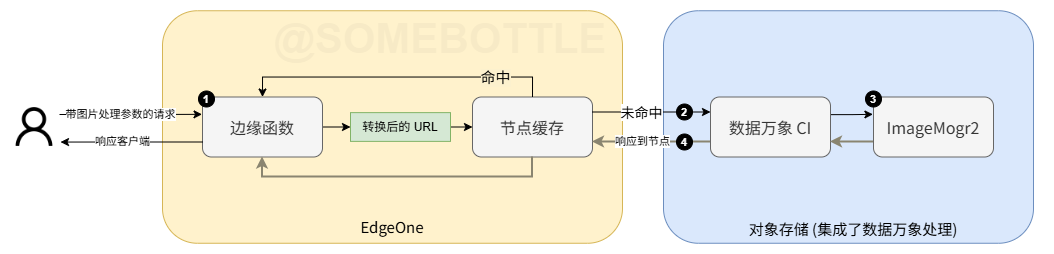

The diagram above was exported from draw.io. Its source (the exported page's mxGraphModel, read from the mxfile embedded in the PNG):
<mxGraphModel dx="653" dy="370" grid="1" gridSize="10" guides="1" tooltips="1" connect="1" arrows="1" fold="1" page="1" pageScale="1" pageWidth="827" pageHeight="1169" math="0" shadow="0">
  <root>
    <mxCell id="0" />
    <mxCell id="1" parent="0" style="locked=0;" />
    <mxCell id="L19rv8yhbjSJ4YGMjtTV-27" connectable="0" parent="1" style="group" value="" vertex="1">
      <mxGeometry height="232.5" width="380" x="661" y="168.75" as="geometry" />
    </mxCell>
    <mxCell id="L19rv8yhbjSJ4YGMjtTV-16" parent="L19rv8yhbjSJ4YGMjtTV-27" style="rounded=1;whiteSpace=wrap;html=1;fillColor=#dae8fc;strokeColor=#6c8ebf;" value="" vertex="1">
      <mxGeometry height="232.5" width="370" as="geometry" />
    </mxCell>
    <mxCell id="L19rv8yhbjSJ4YGMjtTV-23" parent="L19rv8yhbjSJ4YGMjtTV-27" style="text;html=1;whiteSpace=wrap;strokeColor=none;fillColor=none;align=center;verticalAlign=middle;rounded=0;fontFamily=思源宋体;fontSize=15;" value="对象存储 (集成了数据万象处理)" vertex="1">
      <mxGeometry height="30" width="230" x="75" y="202.5" as="geometry" />
    </mxCell>
    <mxCell id="L19rv8yhbjSJ4YGMjtTV-7" connectable="0" parent="1" style="group" value="" vertex="1">
      <mxGeometry height="232.5" width="460" x="160" y="168.75" as="geometry" />
    </mxCell>
    <mxCell id="L19rv8yhbjSJ4YGMjtTV-2" parent="L19rv8yhbjSJ4YGMjtTV-7" style="rounded=1;whiteSpace=wrap;html=1;fillColor=#fff2cc;strokeColor=#d6b656;" value="" vertex="1">
      <mxGeometry height="232.5" width="460" as="geometry" />
    </mxCell>
    <mxCell id="L19rv8yhbjSJ4YGMjtTV-3" parent="L19rv8yhbjSJ4YGMjtTV-7" style="text;html=1;whiteSpace=wrap;strokeColor=none;fillColor=none;align=center;verticalAlign=middle;rounded=0;fontFamily=思源宋体;fontSize=15;" value="EdgeOne" vertex="1">
      <mxGeometry height="30" width="60" x="200" y="200.5" as="geometry" />
    </mxCell>
    <mxCell id="L19rv8yhbjSJ4YGMjtTV-10" parent="L19rv8yhbjSJ4YGMjtTV-7" style="rounded=1;whiteSpace=wrap;html=1;fontSize=16;fontFamily=思源宋体;fillColor=#f5f5f5;strokeColor=#666666;fontColor=#333333;" value="节点缓存" vertex="1">
      <mxGeometry height="60" width="120" x="310" y="86.25" as="geometry" />
    </mxCell>
    <mxCell id="L19rv8yhbjSJ4YGMjtTV-13" edge="1" parent="L19rv8yhbjSJ4YGMjtTV-7" source="L19rv8yhbjSJ4YGMjtTV-11" style="edgeStyle=orthogonalEdgeStyle;rounded=0;orthogonalLoop=1;jettySize=auto;html=1;exitX=1;exitY=0.5;exitDx=0;exitDy=0;entryX=0;entryY=0.5;entryDx=0;entryDy=0;" target="L19rv8yhbjSJ4YGMjtTV-10">
      <mxGeometry relative="1" as="geometry" />
    </mxCell>
    <mxCell id="L19rv8yhbjSJ4YGMjtTV-11" parent="L19rv8yhbjSJ4YGMjtTV-7" style="rounded=0;whiteSpace=wrap;html=1;fillColor=#d5e8d4;strokeColor=#82b366;" value="转换后的 URL" vertex="1">
      <mxGeometry height="28.75" width="100" x="188" y="101.88" as="geometry" />
    </mxCell>
    <mxCell id="L19rv8yhbjSJ4YGMjtTV-9" edge="1" parent="1" source="L19rv8yhbjSJ4YGMjtTV-1" style="edgeStyle=orthogonalEdgeStyle;rounded=0;orthogonalLoop=1;jettySize=auto;html=1;exitX=1;exitY=0.25;exitDx=0;exitDy=0;entryX=-0.004;entryY=0.289;entryDx=0;entryDy=0;entryPerimeter=0;" target="L19rv8yhbjSJ4YGMjtTV-5">
      <mxGeometry relative="1" as="geometry" />
    </mxCell>
    <mxCell id="L19rv8yhbjSJ4YGMjtTV-39" connectable="0" parent="L19rv8yhbjSJ4YGMjtTV-9" style="edgeLabel;html=1;align=center;verticalAlign=middle;resizable=0;points=[];" value="带图片处理参数的请求" vertex="1">
      <mxGeometry relative="1" x="-0.2678" y="-1" as="geometry">
        <mxPoint x="9" y="-1" as="offset" />
      </mxGeometry>
    </mxCell>
    <mxCell id="L19rv8yhbjSJ4YGMjtTV-1" parent="1" style="shape=image;verticalLabelPosition=bottom;labelBackgroundColor=default;verticalAlign=top;aspect=fixed;imageAspect=0;image=data:image/png,(base64 omitted: 24580 chars);" value="" vertex="1">
      <mxGeometry height="50" width="50" x="7" y="260" as="geometry" />
    </mxCell>
    <mxCell id="L19rv8yhbjSJ4YGMjtTV-12" edge="1" parent="1" source="L19rv8yhbjSJ4YGMjtTV-5" style="edgeStyle=orthogonalEdgeStyle;rounded=0;orthogonalLoop=1;jettySize=auto;html=1;exitX=1;exitY=0.5;exitDx=0;exitDy=0;entryX=0;entryY=0.5;entryDx=0;entryDy=0;" target="L19rv8yhbjSJ4YGMjtTV-11">
      <mxGeometry relative="1" as="geometry" />
    </mxCell>
    <mxCell id="L19rv8yhbjSJ4YGMjtTV-5" parent="1" style="rounded=1;whiteSpace=wrap;html=1;fontSize=16;fontFamily=思源宋体;fillColor=#f5f5f5;strokeColor=#666666;fontColor=#333333;" value="边缘函数" vertex="1">
      <mxGeometry height="60" width="120" x="200" y="255" as="geometry" />
    </mxCell>
    <mxCell id="L19rv8yhbjSJ4YGMjtTV-14" edge="1" parent="1" source="L19rv8yhbjSJ4YGMjtTV-10" style="edgeStyle=orthogonalEdgeStyle;rounded=0;orthogonalLoop=1;jettySize=auto;html=1;exitX=0.5;exitY=0;exitDx=0;exitDy=0;entryX=0.5;entryY=0;entryDx=0;entryDy=0;" target="L19rv8yhbjSJ4YGMjtTV-5">
      <mxGeometry relative="1" as="geometry" />
    </mxCell>
    <mxCell id="L19rv8yhbjSJ4YGMjtTV-15" connectable="0" parent="L19rv8yhbjSJ4YGMjtTV-14" style="edgeLabel;html=1;align=center;verticalAlign=middle;resizable=0;points=[];fontSize=15;labelBackgroundColor=light-dark(#fcf1ce, #ededed);" value="命中" vertex="1">
      <mxGeometry relative="1" x="-0.6286" as="geometry">
        <mxPoint as="offset" />
      </mxGeometry>
    </mxCell>
    <mxCell id="L19rv8yhbjSJ4YGMjtTV-29" edge="1" parent="1" source="L19rv8yhbjSJ4YGMjtTV-25" style="edgeStyle=orthogonalEdgeStyle;rounded=0;orthogonalLoop=1;jettySize=auto;html=1;exitX=1.001;exitY=0.294;exitDx=0;exitDy=0;entryX=-0.005;entryY=0.289;entryDx=0;entryDy=0;exitPerimeter=0;entryPerimeter=0;" target="L19rv8yhbjSJ4YGMjtTV-26">
      <mxGeometry relative="1" as="geometry" />
    </mxCell>
    <mxCell id="L19rv8yhbjSJ4YGMjtTV-35" edge="1" parent="1" source="L19rv8yhbjSJ4YGMjtTV-25" style="edgeStyle=orthogonalEdgeStyle;rounded=0;orthogonalLoop=1;jettySize=auto;html=1;exitX=0;exitY=0.75;exitDx=0;exitDy=0;entryX=1;entryY=0.75;entryDx=0;entryDy=0;strokeColor=#8A8570;strokeWidth=2;" target="L19rv8yhbjSJ4YGMjtTV-10">
      <mxGeometry relative="1" as="geometry" />
    </mxCell>
    <mxCell id="L19rv8yhbjSJ4YGMjtTV-37" connectable="0" parent="L19rv8yhbjSJ4YGMjtTV-35" style="edgeLabel;html=1;align=center;verticalAlign=middle;resizable=0;points=[];" value="响应到节点" vertex="1">
      <mxGeometry relative="1" x="0.3023" y="-1" as="geometry">
        <mxPoint x="8" as="offset" />
      </mxGeometry>
    </mxCell>
    <mxCell id="L19rv8yhbjSJ4YGMjtTV-25" parent="1" style="rounded=1;whiteSpace=wrap;html=1;fontSize=16;fontFamily=思源宋体;fillColor=#f5f5f5;strokeColor=#666666;fontColor=#333333;" value="数据万象 CI" vertex="1">
      <mxGeometry height="60" width="120" x="708" y="255" as="geometry" />
    </mxCell>
    <mxCell id="L19rv8yhbjSJ4YGMjtTV-34" edge="1" parent="1" source="L19rv8yhbjSJ4YGMjtTV-26" style="edgeStyle=orthogonalEdgeStyle;rounded=0;orthogonalLoop=1;jettySize=auto;html=1;exitX=0;exitY=0.75;exitDx=0;exitDy=0;entryX=1;entryY=0.75;entryDx=0;entryDy=0;strokeColor=#8A8570;strokeWidth=2;" target="L19rv8yhbjSJ4YGMjtTV-25">
      <mxGeometry relative="1" as="geometry" />
    </mxCell>
    <mxCell id="L19rv8yhbjSJ4YGMjtTV-26" parent="1" style="rounded=1;whiteSpace=wrap;html=1;fontSize=16;fontFamily=思源宋体;fillColor=#f5f5f5;strokeColor=#666666;fontColor=#333333;" value="ImageMogr2" vertex="1">
      <mxGeometry height="60" width="120" x="871" y="255" as="geometry" />
    </mxCell>
    <mxCell id="L19rv8yhbjSJ4YGMjtTV-28" edge="1" parent="1" source="L19rv8yhbjSJ4YGMjtTV-10" style="edgeStyle=orthogonalEdgeStyle;rounded=0;orthogonalLoop=1;jettySize=auto;html=1;exitX=1;exitY=0.25;exitDx=0;exitDy=0;entryX=0;entryY=0.25;entryDx=0;entryDy=0;" target="L19rv8yhbjSJ4YGMjtTV-25">
      <mxGeometry relative="1" as="geometry" />
    </mxCell>
    <mxCell id="L19rv8yhbjSJ4YGMjtTV-31" connectable="0" parent="L19rv8yhbjSJ4YGMjtTV-28" style="edgeLabel;html=1;align=center;verticalAlign=middle;resizable=0;points=[];fontSize=14;fontFamily=思源宋体;" value="未命中" vertex="1">
      <mxGeometry relative="1" x="-0.2034" y="1" as="geometry">
        <mxPoint x="2" y="1" as="offset" />
      </mxGeometry>
    </mxCell>
    <mxCell id="L19rv8yhbjSJ4YGMjtTV-36" edge="1" parent="1" source="L19rv8yhbjSJ4YGMjtTV-10" style="edgeStyle=orthogonalEdgeStyle;rounded=0;orthogonalLoop=1;jettySize=auto;html=1;exitX=0.5;exitY=1;exitDx=0;exitDy=0;entryX=0.5;entryY=1;entryDx=0;entryDy=0;strokeColor=#8A8570;strokeWidth=2;" target="L19rv8yhbjSJ4YGMjtTV-5">
      <mxGeometry relative="1" as="geometry" />
    </mxCell>
    <mxCell id="L19rv8yhbjSJ4YGMjtTV-38" edge="1" parent="1" source="L19rv8yhbjSJ4YGMjtTV-5" style="edgeStyle=orthogonalEdgeStyle;rounded=0;orthogonalLoop=1;jettySize=auto;html=1;exitX=0;exitY=0.75;exitDx=0;exitDy=0;entryX=1.02;entryY=0.801;entryDx=0;entryDy=0;entryPerimeter=0;" target="L19rv8yhbjSJ4YGMjtTV-1">
      <mxGeometry relative="1" as="geometry" />
    </mxCell>
    <mxCell id="L19rv8yhbjSJ4YGMjtTV-40" connectable="0" parent="L19rv8yhbjSJ4YGMjtTV-38" style="edgeLabel;html=1;align=center;verticalAlign=middle;resizable=0;points=[];" value="响应客户端" vertex="1">
      <mxGeometry relative="1" x="0.2591" y="3" as="geometry">
        <mxPoint x="9" y="-4" as="offset" />
      </mxGeometry>
    </mxCell>
    <mxCell id="L19rv8yhbjSJ4YGMjtTV-41" parent="0" style="locked=1;" value="编号" />
    <mxCell id="L19rv8yhbjSJ4YGMjtTV-43" parent="L19rv8yhbjSJ4YGMjtTV-41" style="ellipse;whiteSpace=wrap;html=1;aspect=fixed;fontColor=#FFFFFF;labelBackgroundColor=none;fillColor=#000000;fontStyle=1;fontSize=11;" value="1" vertex="1">
      <mxGeometry height="16" width="16" x="196" y="249" as="geometry" />
    </mxCell>
    <mxCell id="L19rv8yhbjSJ4YGMjtTV-44" parent="L19rv8yhbjSJ4YGMjtTV-41" style="ellipse;whiteSpace=wrap;html=1;aspect=fixed;fontColor=#FFFFFF;labelBackgroundColor=none;fillColor=#000000;fontStyle=1;fontSize=11;" value="2" vertex="1">
      <mxGeometry height="16" width="16" x="674" y="262" as="geometry" />
    </mxCell>
    <mxCell id="L19rv8yhbjSJ4YGMjtTV-45" parent="L19rv8yhbjSJ4YGMjtTV-41" style="ellipse;whiteSpace=wrap;html=1;aspect=fixed;fontColor=#FFFFFF;labelBackgroundColor=none;fillColor=#000000;fontStyle=1;fontSize=11;" value="3" vertex="1">
      <mxGeometry height="16" width="16" x="863" y="249" as="geometry" />
    </mxCell>
    <mxCell id="L19rv8yhbjSJ4YGMjtTV-46" parent="L19rv8yhbjSJ4YGMjtTV-41" style="ellipse;whiteSpace=wrap;html=1;aspect=fixed;fontColor=#FFFFFF;labelBackgroundColor=none;fillColor=#000000;fontStyle=1;fontSize=11;" value="4" vertex="1">
      <mxGeometry height="16" width="16" x="674" y="292" as="geometry" />
    </mxCell>
    <mxCell id="68xT4yWnTH6NFhei2oZc-1" parent="0" style="locked=1;" value="watermark" />
    <mxCell id="68xT4yWnTH6NFhei2oZc-2" parent="68xT4yWnTH6NFhei2oZc-1" style="text;html=1;whiteSpace=wrap;strokeColor=none;fillColor=none;align=center;verticalAlign=middle;rounded=0;fontStyle=1;fontSize=42;textOpacity=3;" value="@SOMEBOTTLE" vertex="1">
      <mxGeometry height="40" width="360" x="258" y="177" as="geometry" />
    </mxCell>
  </root>
</mxGraphModel>